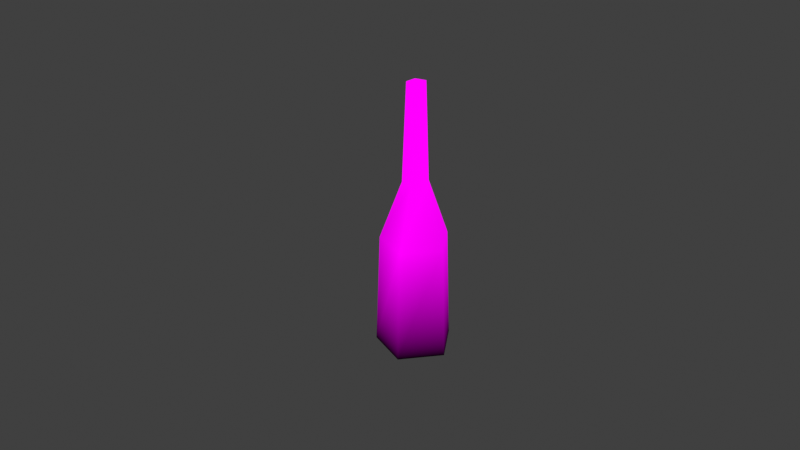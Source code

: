 # Source: wine.blend  (saved by Blender 4.2.66; exported with 4.5.12 LTS)
import bpy
from mathutils import Matrix  # noqa: F401  (used for matrix-valued properties, if any)

bpy.ops.wm.read_factory_settings(use_empty=True)
scene = bpy.context.scene
scene.name = 'Scene'

# ---- collections
col_collection = bpy.data.collections.new('Collection'); scene.collection.children.link(col_collection)

# ---- images (referenced by path relative to the original .blend; pixels are not part of the script)
import os
ASSET_DIR = os.environ.get("B2B_ASSET_DIR", "")  # directory of the original .blend (textures are referenced by path, not embedded)
HERE = os.path.dirname(os.path.abspath(__file__))  # packed textures are extracted next to this script under _unpacked/

def load_image(name, relpath, width, height, colorspace="sRGB"):
    """Load a texture the original file referenced (path relative to the .blend, or extracted next to this script)."""
    p = next((c for c in (os.path.join(HERE, relpath), os.path.join(ASSET_DIR, relpath)) if relpath and os.path.exists(c)), "")
    if p:
        img = bpy.data.images.load(p, check_existing=True)
        img.name = name
    else:  # same state as the original file: an image datablock whose file is absent (Cycles renders it pink)
        img = bpy.data.images.new(name, width, height)
        img.source = "FILE"
        img.filepath = "//" + (relpath or name)
    img.colorspace_settings.name = colorspace
    return img
img_wine_png = load_image('Wine.png', 'Wine.png', 1024, 1024, 'sRGB')

# ---- materials (node trees are filled in below, after node groups)
mat_wine = bpy.data.materials.new('Wine')

# ---- material node trees
mat_wine.use_nodes = True; mat_wine.node_tree.nodes.clear()
_N = mat_wine.node_tree.nodes; _L = mat_wine.node_tree.links
n0 = _N.new('ShaderNodeOutputMaterial'); n0.name = 'Material Output'; n0.location = (300, 300)
n1 = _N.new('ShaderNodeTexImage'); n1.name = 'Image Texture'; n1.location = (-280, 280)
n1.image = img_wine_png
n1.interpolation = 'Closest'
n2 = _N.new('ShaderNodeVertexColor'); n2.name = 'Color Attribute'; n2.location = (-187, -88)
n3 = _N.new('ShaderNodeMix'); n3.name = 'Mix.001'; n3.location = (55, 211)
n3.data_type = 'RGBA'
n3.blend_type = 'MULTIPLY'
n3.inputs[0].default_value = 1.0
_L.new(n1.outputs[0], n3.inputs[6])
_L.new(n2.outputs[0], n3.inputs[7])
_L.new(n3.outputs[2], n0.inputs[0])
n0.is_active_output = True

# ---- world
world_world = bpy.data.worlds.new('World'); scene.world = world_world
world_world.use_nodes = True; world_world.node_tree.nodes.clear()
_N = world_world.node_tree.nodes; _L = world_world.node_tree.links
n0 = _N.new('ShaderNodeOutputWorld'); n0.name = 'World Output'; n0.location = (300, 300)
n1 = _N.new('ShaderNodeBackground'); n1.name = 'Background'; n1.location = (10, 300)
n1.inputs[0].default_value = (0.051, 0.051, 0.051, 1.0)
_L.new(n1.outputs[0], n0.inputs[0])
n0.is_active_output = True
world_world.color = (0.05088, 0.05088, 0.05088)
world_world.sun_shadow_jitter_overblur = 0.0

# ---- cameras
cam_camera = bpy.data.cameras.new('Camera')
cam_camera.clip_end = 100.0
cam_camera.ortho_scale = 7.314

# ---- meshes
me_circle = bpy.data.meshes.new('Circle')
me_circle.from_pydata([(1.376e-10, 0.004249, 5.141e-05), (-0.004041, 0.001313, 5.141e-05), (-0.002497, -0.003437, 5.141e-05), (0.002497, -0.003437, 5.141e-05), (0.004041, 0.001313, 5.141e-05), (8.316e-11, 0.001464, 0.01887), (1.329e-10, 0.0038, 0.01241), (-0.003614, 0.001174, 0.01241), (-0.001392, 0.0004524, 0.01887), (-0.002234, -0.003074, 0.01241), (-0.0008605, -0.001184, 0.01887), (0.002234, -0.003074, 0.01241), (0.0008605, -0.001184, 0.01887), (0.003614, 0.001174, 0.01241), (0.001392, 0.0004524, 0.01887), (-0.001006, 0.000327, 0.02958), (1.366e-08, 0.001058, 0.02958), (-0.0006219, -0.000856, 0.02958), (0.000622, -0.000856, 0.02958), (0.001006, 0.000327, 0.02958)], [], [(1, 0, 4, 3, 2), (4, 0, 6, 13), (2, 3, 11, 9), (1, 2, 9, 7), (3, 4, 13, 11), (12, 14, 19, 18), (8, 5, 6, 7), (10, 8, 7, 9), (12, 10, 9, 11), (14, 12, 11, 13), (5, 14, 13, 6), (0, 1, 7, 6), (15, 17, 18, 19, 16), (8, 10, 17, 15), (5, 8, 15, 16), (10, 12, 18, 17), (14, 5, 16, 19)])
_uv = me_circle.uv_layers.new(name='UVMap')
_uv.uv.foreach_set('vector', [0.5481, 0.8211, 0.684, 0.7229, 0.8195, 0.8218, 0.7673, 0.9812, 0.5995, 0.9808, 0.03083, 0.03158, 0.1875, 0.03089, 0.1891, 0.4375, 0.03302, 0.4365, 0.5254, 0.03069, 0.6931, 0.03066, 0.6906, 0.4373, 0.5236, 0.4382, 0.3577, 0.02964, 0.5254, 0.03069, 0.5236, 0.4382, 0.3565, 0.4392, 0.6931, 0.03066, 0.8603, 0.03171, 0.8583, 0.4363, 0.6906, 0.4373, 0.265, 0.4693, 0.3226, 0.4691, 0.3216, 0.8339, 0.2625, 0.8336, 0.6441, 0.6952, 0.5909, 0.7178, 0.4599, 0.5278, 0.598, 0.4691, 0.7019, 0.6952, 0.6441, 0.6952, 0.598, 0.4691, 0.748, 0.4691, 0.7551, 0.7178, 0.7019, 0.6952, 0.748, 0.4691, 0.886, 0.5278, 0.7951, 0.7595, 0.7551, 0.7178, 0.886, 0.5278, 0.99, 0.6359, 0.5909, 0.7178, 0.5508, 0.7595, 0.3559, 0.6359, 0.4599, 0.5278, 0.1875, 0.03089, 0.3577, 0.02964, 0.3565, 0.4392, 0.1891, 0.4375, 0.01957, 0.9114, 0.0545, 0.8633, 0.111, 0.8817, 0.111, 0.9411, 0.0545, 0.9595, 0.1495, 0.4687, 0.2073, 0.4687, 0.206, 0.8338, 0.1494, 0.8338, 0.09172, 0.4713, 0.1495, 0.4687, 0.1494, 0.8338, 0.09149, 0.8343, 0.2073, 0.4687, 0.265, 0.4693, 0.2625, 0.8336, 0.206, 0.8338, 0.03146, 0.4711, 0.09172, 0.4713, 0.09149, 0.8343, 0.03237, 0.8339])
_ca = me_circle.color_attributes.new('Color', 'FLOAT_COLOR', 'POINT')
_ca.data.foreach_set('color', [0.0, 0.0, 0.0, 1.0, 0.0, 0.0, 0.0, 1.0, 0.0, 0.0, 0.0, 1.0, 0.0, 0.0, 0.0, 1.0, 0.0, 0.0, 0.0, 1.0, 0.9939, 0.9939, 0.9939, 1.0, 0.9911, 0.9911, 0.9911, 1.0, 0.8381, 0.8381, 0.8381, 1.0, 0.9996, 0.9996, 0.9996, 1.0, 0.837, 0.837, 0.837, 1.0, 0.993, 0.993, 0.993, 1.0, 0.986, 0.986, 0.986, 1.0, 0.9319, 0.9319, 0.9319, 1.0, 0.6862, 0.6862, 0.6862, 1.0, 0.9688, 0.9688, 0.9688, 1.0, 1.0, 1.0, 1.0, 1.0, 1.0, 1.0, 1.0, 1.0, 1.0, 1.0, 1.0, 1.0, 1.0, 1.0, 1.0, 1.0, 1.0, 1.0, 1.0, 1.0])
me_circle.materials.append(mat_wine)
me_circle.update()

# ---- objects
ob_camera = bpy.data.objects.new('Camera', cam_camera)
ob_circle = bpy.data.objects.new('Circle', me_circle)

# ---- transforms, parenting, visibility, modifiers, constraints
ob_camera.location = (0.07361, -0.07164, 0.06517)
ob_camera.rotation_euler = (1.109, 0.0, 0.8149)
ob_camera.lock_rotations_4d = False
ob_camera.empty_display_type = 'ARROWS'
ob_camera.color = (0.0, 0.0, 0.0, 0.0)
ob_camera.display_type = 'WIRE'
ob_camera.lineart.crease_threshold = 0.0
ob_circle.location = (0.0, 0.0, 0.0)
ob_circle.rotation_euler = (0.0, 0.0, 3.5)

# ---- collection membership
col_collection.objects.link(ob_camera)
col_collection.objects.link(ob_circle)

# ---- scene / render settings (as saved in the file)
scene.camera = ob_camera
scene.frame_start = 1; scene.frame_end = 110; scene.frame_set(70)
scene.render.engine = 'BLENDER_EEVEE_NEXT'
scene.render.image_settings.file_format = 'FFMPEG'
scene.render.image_settings.color_mode = 'RGB'
scene.render.image_settings.quality = 100
scene.render.fps = 30
scene.render.fps_base = 1.001
scene.view_settings.view_transform = 'Standard'
bpy.context.view_layer.update()

# ---- added for rendering (the .blend has no usable light): sun
light_auto_sun = bpy.data.lights.new('AutoSun', 'SUN')
light_auto_sun.energy = 3.0
light_auto_sun.angle = 0.0523599
ob_auto_sun = bpy.data.objects.new('AutoSun', light_auto_sun)
scene.collection.objects.link(ob_auto_sun)
ob_auto_sun.rotation_euler = (0.872665, 0.174533, 0.523599)
bpy.context.view_layer.update()
